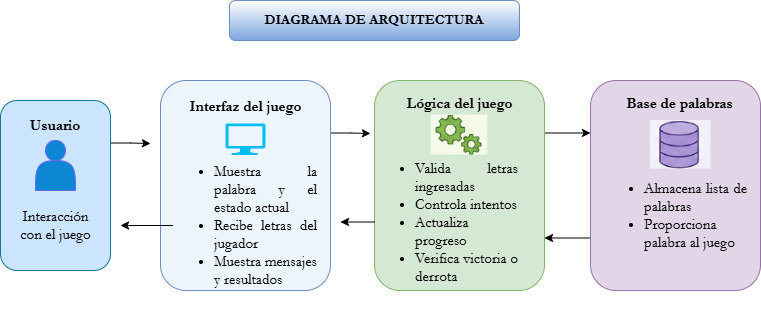

The diagram above was exported from draw.io. Its source (the exported page's mxGraphModel, read from the mxfile embedded in the PNG):
<mxGraphModel dx="1030" dy="692" grid="1" gridSize="10" guides="1" tooltips="1" connect="1" arrows="1" fold="1" page="1" pageScale="1" pageWidth="827" pageHeight="1169" math="0" shadow="0">
  <root>
    <mxCell id="0" />
    <mxCell id="1" parent="0" />
    <mxCell id="5DFDZ-JCKeolhDHMD2Cg-1" parent="1" style="rounded=1;whiteSpace=wrap;html=1;fillColor=default;strokeColor=#6c8ebf;gradientColor=#7ea6e0;fontSize=14;fontFamily=Garamond;" value="&lt;b&gt;DIAGRAMA DE ARQUITECTURA&lt;/b&gt;" vertex="1">
      <mxGeometry height="40" width="290" x="269" y="60" as="geometry" />
    </mxCell>
    <mxCell id="5DFDZ-JCKeolhDHMD2Cg-25" edge="1" parent="1" source="5DFDZ-JCKeolhDHMD2Cg-4" style="edgeStyle=orthogonalEdgeStyle;rounded=0;orthogonalLoop=1;jettySize=auto;html=1;exitX=1;exitY=0.25;exitDx=0;exitDy=0;">
      <mxGeometry relative="1" as="geometry">
        <mxPoint x="190" y="203" as="targetPoint" />
      </mxGeometry>
    </mxCell>
    <mxCell id="5DFDZ-JCKeolhDHMD2Cg-4" parent="1" style="rounded=1;whiteSpace=wrap;html=1;fillColor=#CCE5FF;strokeColor=#10739e;fontSize=14;fontFamily=Garamond;" value="" vertex="1">
      <mxGeometry height="170" width="110" x="40" y="160" as="geometry" />
    </mxCell>
    <mxCell id="5DFDZ-JCKeolhDHMD2Cg-27" edge="1" parent="1" source="5DFDZ-JCKeolhDHMD2Cg-5" style="edgeStyle=orthogonalEdgeStyle;rounded=0;orthogonalLoop=1;jettySize=auto;html=1;exitX=1;exitY=0.25;exitDx=0;exitDy=0;">
      <mxGeometry relative="1" as="geometry">
        <mxPoint x="410" y="193" as="targetPoint" />
      </mxGeometry>
    </mxCell>
    <mxCell id="5DFDZ-JCKeolhDHMD2Cg-5" parent="1" style="rounded=1;whiteSpace=wrap;html=1;fillColor=#EDF5FC;strokeColor=#6c8ebf;fontSize=14;fontFamily=Garamond;" value="" vertex="1">
      <mxGeometry height="210" width="170" x="200" y="140" as="geometry" />
    </mxCell>
    <mxCell id="5DFDZ-JCKeolhDHMD2Cg-35" edge="1" parent="1" source="5DFDZ-JCKeolhDHMD2Cg-6" style="edgeStyle=orthogonalEdgeStyle;rounded=0;orthogonalLoop=1;jettySize=auto;html=1;exitX=0;exitY=0.75;exitDx=0;exitDy=0;entryX=1;entryY=0.75;entryDx=0;entryDy=0;" target="5DFDZ-JCKeolhDHMD2Cg-7">
      <mxGeometry relative="1" as="geometry" />
    </mxCell>
    <mxCell id="5DFDZ-JCKeolhDHMD2Cg-6" parent="1" style="rounded=1;whiteSpace=wrap;html=1;fillColor=#e1d5e7;strokeColor=#9673a6;fontSize=14;fontFamily=Garamond;" value="" vertex="1">
      <mxGeometry height="210" width="170" x="630" y="140" as="geometry" />
    </mxCell>
    <mxCell id="5DFDZ-JCKeolhDHMD2Cg-29" edge="1" parent="1" source="5DFDZ-JCKeolhDHMD2Cg-7" style="edgeStyle=orthogonalEdgeStyle;rounded=0;orthogonalLoop=1;jettySize=auto;html=1;exitX=1;exitY=0.25;exitDx=0;exitDy=0;entryX=0;entryY=0.25;entryDx=0;entryDy=0;" target="5DFDZ-JCKeolhDHMD2Cg-6">
      <mxGeometry relative="1" as="geometry" />
    </mxCell>
    <mxCell id="5DFDZ-JCKeolhDHMD2Cg-7" parent="1" style="rounded=1;whiteSpace=wrap;html=1;fillColor=#d5e8d4;strokeColor=#82b366;fontSize=14;fontFamily=Garamond;" value="" vertex="1">
      <mxGeometry height="210" width="170" x="414" y="140" as="geometry" />
    </mxCell>
    <mxCell id="5DFDZ-JCKeolhDHMD2Cg-8" parent="1" style="shape=actor;whiteSpace=wrap;html=1;fillColor=light-dark(#0d87d3, #173d4d);strokeColor=#6666FF;fontSize=14;fontFamily=Garamond;" value="" vertex="1">
      <mxGeometry height="50" width="40" x="75" y="200" as="geometry" />
    </mxCell>
    <mxCell id="5DFDZ-JCKeolhDHMD2Cg-9" parent="1" style="text;html=1;whiteSpace=wrap;strokeColor=none;fillColor=none;align=center;verticalAlign=middle;rounded=0;fontSize=15;fontFamily=Garamond;fontStyle=1" value="Usuario" vertex="1">
      <mxGeometry height="30" width="60" x="65" y="170" as="geometry" />
    </mxCell>
    <mxCell id="5DFDZ-JCKeolhDHMD2Cg-10" parent="1" style="text;html=1;whiteSpace=wrap;strokeColor=none;fillColor=none;align=center;verticalAlign=middle;rounded=0;fontSize=15;fontFamily=Garamond;" value="Interacción con el juego" vertex="1">
      <mxGeometry height="30" width="75" x="57.5" y="270" as="geometry" />
    </mxCell>
    <mxCell id="5DFDZ-JCKeolhDHMD2Cg-11" parent="1" style="verticalLabelPosition=bottom;html=1;verticalAlign=top;align=center;strokeColor=none;fillColor=#00BEF2;shape=mxgraph.azure.computer;pointerEvents=1;fontSize=14;fontFamily=Garamond;" value="" vertex="1">
      <mxGeometry height="31.5" width="40" x="265" y="183" as="geometry" />
    </mxCell>
    <mxCell id="5DFDZ-JCKeolhDHMD2Cg-12" parent="1" style="text;html=1;whiteSpace=wrap;strokeColor=none;fillColor=none;align=center;verticalAlign=middle;rounded=0;fontSize=15;fontFamily=Garamond;fontStyle=1" value="Interfaz del juego" vertex="1">
      <mxGeometry height="30" width="122.5" x="223.75" y="150.5" as="geometry" />
    </mxCell>
    <mxCell id="5DFDZ-JCKeolhDHMD2Cg-26" edge="1" parent="1" source="5DFDZ-JCKeolhDHMD2Cg-13" style="edgeStyle=orthogonalEdgeStyle;rounded=0;orthogonalLoop=1;jettySize=auto;html=1;exitX=0;exitY=0.5;exitDx=0;exitDy=0;">
      <mxGeometry relative="1" as="geometry">
        <mxPoint x="160" y="285" as="targetPoint" />
      </mxGeometry>
    </mxCell>
    <mxCell id="5DFDZ-JCKeolhDHMD2Cg-13" parent="1" style="text;html=1;whiteSpace=wrap;strokeColor=none;fillColor=none;align=center;verticalAlign=middle;rounded=0;fontSize=15;fontFamily=Garamond;" value="&lt;ul&gt;&lt;li style=&quot;text-align: justify;&quot;&gt;Muestra la palabra y el estado actual&lt;/li&gt;&lt;li style=&quot;text-align: justify;&quot;&gt;Recibe letras del jugador&lt;/li&gt;&lt;li style=&quot;text-align: justify;&quot;&gt;Muestra mensajes y resultados&lt;/li&gt;&lt;/ul&gt;" vertex="1">
      <mxGeometry height="190" width="145" x="212.5" y="190" as="geometry" />
    </mxCell>
    <mxCell id="5DFDZ-JCKeolhDHMD2Cg-14" parent="1" style="text;html=1;whiteSpace=wrap;strokeColor=none;fillColor=none;align=center;verticalAlign=middle;rounded=0;fontSize=15;fontFamily=Garamond;fontStyle=1" value="Lógica del juego" vertex="1">
      <mxGeometry height="30" width="108.5" x="444.75" y="147.5" as="geometry" />
    </mxCell>
    <mxCell id="5DFDZ-JCKeolhDHMD2Cg-28" edge="1" parent="1" source="5DFDZ-JCKeolhDHMD2Cg-17" style="edgeStyle=orthogonalEdgeStyle;rounded=0;orthogonalLoop=1;jettySize=auto;html=1;exitX=0;exitY=0.5;exitDx=0;exitDy=0;">
      <mxGeometry relative="1" as="geometry">
        <mxPoint x="380" y="282" as="targetPoint" />
      </mxGeometry>
    </mxCell>
    <mxCell id="5DFDZ-JCKeolhDHMD2Cg-17" parent="1" style="text;html=1;whiteSpace=wrap;strokeColor=none;fillColor=none;align=center;verticalAlign=middle;rounded=0;fontSize=15;fontFamily=Garamond;" value="&lt;ul&gt;&lt;li style=&quot;text-align: justify;&quot;&gt;Valida letras ingresadas&lt;/li&gt;&lt;li style=&quot;text-align: justify;&quot;&gt;Controla intentos&lt;/li&gt;&lt;li style=&quot;text-align: justify;&quot;&gt;Actualiza progreso&lt;/li&gt;&lt;li style=&quot;text-align: justify;&quot;&gt;Verifica victoria o derrota&lt;/li&gt;&lt;/ul&gt;" vertex="1">
      <mxGeometry height="190" width="145" x="414" y="186.5" as="geometry" />
    </mxCell>
    <mxCell id="5DFDZ-JCKeolhDHMD2Cg-18" parent="1" style="text;html=1;whiteSpace=wrap;strokeColor=none;fillColor=none;align=center;verticalAlign=middle;rounded=0;fontSize=15;fontFamily=Garamond;fontStyle=1" value="Base de palabras" vertex="1">
      <mxGeometry height="30" width="112.5" x="663.25" y="147.5" as="geometry" />
    </mxCell>
    <mxCell id="5DFDZ-JCKeolhDHMD2Cg-19" parent="1" style="shape=image;verticalLabelPosition=bottom;labelBackgroundColor=default;verticalAlign=top;aspect=fixed;imageAspect=0;image=data:image/png,(base64 omitted: 9364 chars);fontSize=14;fontFamily=Garamond;" value="" vertex="1">
      <mxGeometry height="40" width="56.47" x="470.77" y="174.5" as="geometry" />
    </mxCell>
    <mxCell id="5DFDZ-JCKeolhDHMD2Cg-20" parent="1" style="shape=image;verticalLabelPosition=bottom;labelBackgroundColor=default;verticalAlign=top;aspect=fixed;imageAspect=0;image=data:image/png,(base64 omitted: 9052 chars);fontSize=14;fontFamily=Garamond;" value="" vertex="1">
      <mxGeometry height="48.57" width="60.5" x="690" y="180" as="geometry" />
    </mxCell>
    <mxCell id="5DFDZ-JCKeolhDHMD2Cg-21" parent="1" style="text;html=1;whiteSpace=wrap;strokeColor=none;fillColor=none;align=center;verticalAlign=middle;rounded=0;fontSize=15;fontFamily=Garamond;" value="&lt;ul&gt;&lt;li style=&quot;text-align: justify;&quot;&gt;Almacena lista de palabras&lt;/li&gt;&lt;li style=&quot;text-align: justify;&quot;&gt;Proporciona palabra al juego&lt;/li&gt;&lt;/ul&gt;" vertex="1">
      <mxGeometry height="190" width="145" x="642.5" y="180" as="geometry" />
    </mxCell>
  </root>
</mxGraphModel>